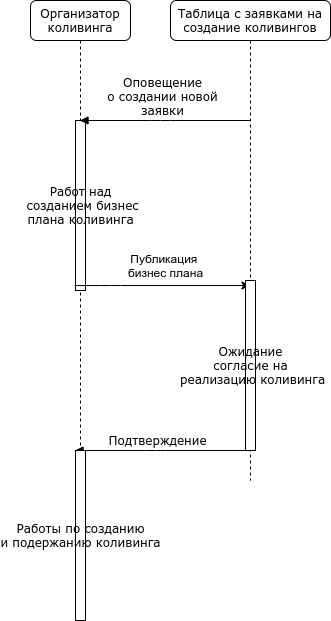

The diagram above was exported from draw.io. Its source (the exported page's mxGraphModel, read from the mxfile embedded in the PNG):
<mxGraphModel dx="1662" dy="833" grid="1" gridSize="10" guides="1" tooltips="1" connect="1" arrows="1" fold="1" page="1" pageScale="1" pageWidth="827" pageHeight="1169" math="0" shadow="0">
  <root>
    <mxCell id="0" />
    <mxCell id="1" parent="0" />
    <mxCell id="KPVfQe73ZnN5hfM3Q6sH-2" value="Таблица с заявками на создание коливингов" style="shape=umlLifeline;perimeter=lifelinePerimeter;whiteSpace=wrap;html=1;container=1;collapsible=0;recursiveResize=0;outlineConnect=0;rounded=1;shadow=0;comic=0;labelBackgroundColor=none;strokeWidth=1;fontFamily=Verdana;fontSize=12;align=center;" vertex="1" parent="1">
      <mxGeometry x="170" y="20" width="160" height="480" as="geometry" />
    </mxCell>
    <mxCell id="KPVfQe73ZnN5hfM3Q6sH-4" value="Организатор&lt;br&gt;коливинга" style="shape=umlLifeline;perimeter=lifelinePerimeter;whiteSpace=wrap;html=1;container=1;collapsible=0;recursiveResize=0;outlineConnect=0;rounded=1;shadow=0;comic=0;labelBackgroundColor=none;strokeWidth=1;fontFamily=Verdana;fontSize=12;align=center;" vertex="1" parent="1">
      <mxGeometry x="30" y="20" width="100" height="480" as="geometry" />
    </mxCell>
    <mxCell id="KPVfQe73ZnN5hfM3Q6sH-5" value="Работ над&lt;br&gt;&amp;nbsp;созданием бизнес&lt;br&gt;плана коливинга" style="html=1;points=[];perimeter=orthogonalPerimeter;rounded=0;shadow=0;comic=0;labelBackgroundColor=none;strokeWidth=1;fontFamily=Verdana;fontSize=12;align=center;" vertex="1" parent="KPVfQe73ZnN5hfM3Q6sH-4">
      <mxGeometry x="45" y="120" width="10" height="170" as="geometry" />
    </mxCell>
    <mxCell id="KPVfQe73ZnN5hfM3Q6sH-7" value="Оповещение&lt;br&gt;о создании новой&lt;br&gt;заявки" style="html=1;verticalAlign=bottom;endArrow=block;labelBackgroundColor=none;fontFamily=Verdana;fontSize=12;edgeStyle=elbowEdgeStyle;elbow=vertical;" edge="1" parent="1" target="KPVfQe73ZnN5hfM3Q6sH-4">
      <mxGeometry x="0.0272" relative="1" as="geometry">
        <mxPoint x="250" y="140" as="sourcePoint" />
        <mxPoint x="210" y="400" as="targetPoint" />
        <Array as="points">
          <mxPoint x="160" y="140" />
          <mxPoint x="190" y="180" />
        </Array>
        <mxPoint as="offset" />
      </mxGeometry>
    </mxCell>
    <mxCell id="KPVfQe73ZnN5hfM3Q6sH-9" value="" style="endArrow=classic;html=1;exitX=-0.1;exitY=0.971;exitDx=0;exitDy=0;exitPerimeter=0;" edge="1" parent="1" source="KPVfQe73ZnN5hfM3Q6sH-5" target="KPVfQe73ZnN5hfM3Q6sH-2">
      <mxGeometry width="50" height="50" relative="1" as="geometry">
        <mxPoint x="390" y="400" as="sourcePoint" />
        <mxPoint x="440" y="350" as="targetPoint" />
        <Array as="points">
          <mxPoint x="110" y="305" />
        </Array>
      </mxGeometry>
    </mxCell>
    <mxCell id="KPVfQe73ZnN5hfM3Q6sH-10" value="Публикация &lt;br&gt;бизнес плана" style="text;html=1;align=center;verticalAlign=middle;resizable=0;points=[];autosize=1;" vertex="1" parent="1">
      <mxGeometry x="120" y="270" width="90" height="30" as="geometry" />
    </mxCell>
    <mxCell id="KPVfQe73ZnN5hfM3Q6sH-11" value="Ожидание&lt;br&gt;согласие на&lt;br&gt;&amp;nbsp;реализацию коливинга" style="html=1;points=[];perimeter=orthogonalPerimeter;rounded=0;shadow=0;comic=0;labelBackgroundColor=none;strokeWidth=1;fontFamily=Verdana;fontSize=12;align=center;" vertex="1" parent="1">
      <mxGeometry x="245" y="300" width="10" height="170" as="geometry" />
    </mxCell>
    <mxCell id="KPVfQe73ZnN5hfM3Q6sH-12" value="Подтверждение" style="html=1;verticalAlign=bottom;endArrow=block;labelBackgroundColor=none;fontFamily=Verdana;fontSize=12;edgeStyle=elbowEdgeStyle;elbow=vertical;" edge="1" parent="1">
      <mxGeometry x="0.0272" relative="1" as="geometry">
        <mxPoint x="245" y="470" as="sourcePoint" />
        <mxPoint x="74.5" y="470" as="targetPoint" />
        <Array as="points">
          <mxPoint x="155" y="470" />
          <mxPoint x="185" y="510" />
        </Array>
        <mxPoint as="offset" />
      </mxGeometry>
    </mxCell>
    <mxCell id="KPVfQe73ZnN5hfM3Q6sH-13" value="Работы по созданию&lt;br&gt;и подержанию коливинга" style="html=1;points=[];perimeter=orthogonalPerimeter;rounded=0;shadow=0;comic=0;labelBackgroundColor=none;strokeWidth=1;fontFamily=Verdana;fontSize=12;align=center;" vertex="1" parent="1">
      <mxGeometry x="75" y="470" width="10" height="170" as="geometry" />
    </mxCell>
  </root>
</mxGraphModel>